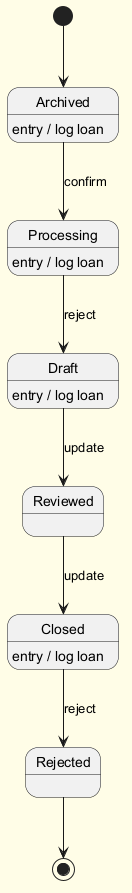

The diagram above was rendered by PlantUML. Its source (embedded in the PNG):
@startuml
skinparam backgroundColor #FFFDE7
skinparam classBackgroundColor #FFF9C4
skinparam classBorderColor #F57F17
[*] --> Archived
Archived --> Processing : confirm
Archived : entry / log loan
Processing --> Draft : reject
Processing : entry / log loan
Draft --> Reviewed : update
Draft : entry / log loan
Reviewed --> Closed : update
Closed --> Rejected : reject
Closed : entry / log loan
Rejected --> [*]
@enduml